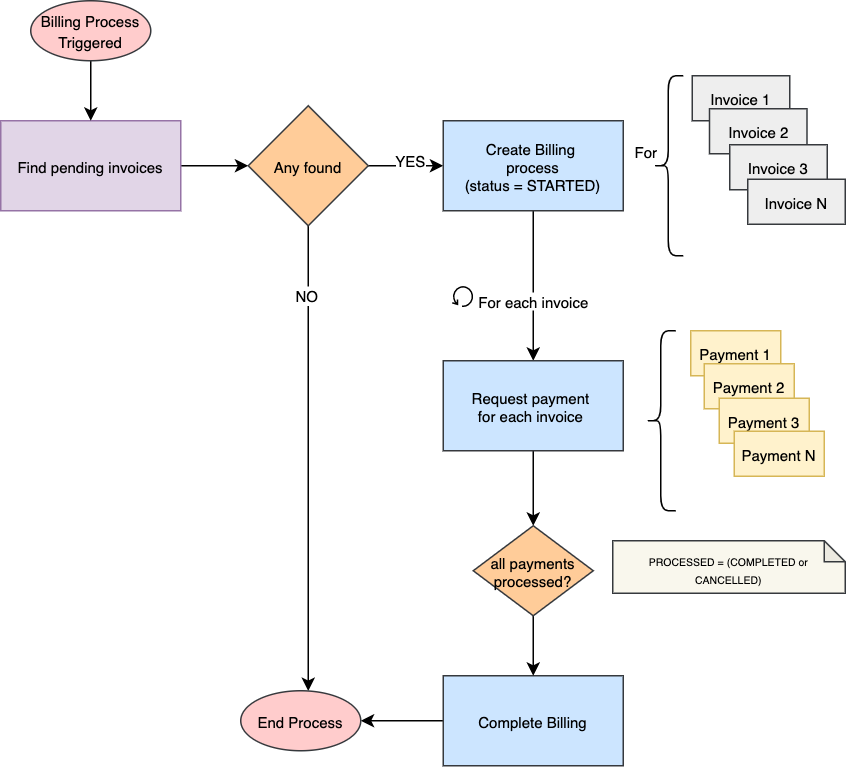

The diagram above was exported from draw.io. Its source (the exported page's mxGraphModel, read from the mxfile embedded in the PNG):
<mxGraphModel dx="2066" dy="1097" grid="1" gridSize="10" guides="1" tooltips="1" connect="1" arrows="1" fold="1" page="1" pageScale="1" pageWidth="827" pageHeight="1169" math="0" shadow="0">
  <root>
    <mxCell id="0" />
    <mxCell id="1" parent="0" />
    <mxCell id="2" value="Invoice 1" style="rounded=0;whiteSpace=wrap;html=1;fontSize=10;fillColor=#eeeeee;strokeColor=#36393d;" vertex="1" parent="1">
      <mxGeometry x="611" y="690" width="65" height="30" as="geometry" />
    </mxCell>
    <mxCell id="3" value="" style="edgeStyle=orthogonalEdgeStyle;rounded=0;orthogonalLoop=1;jettySize=auto;html=1;fontSize=10;" edge="1" source="4" target="9" parent="1">
      <mxGeometry relative="1" as="geometry" />
    </mxCell>
    <mxCell id="4" value="Find pending invoices" style="rounded=0;whiteSpace=wrap;html=1;fontSize=10;fillColor=#e1d5e7;strokeColor=#9673a6;" vertex="1" parent="1">
      <mxGeometry x="150" y="720" width="120" height="60" as="geometry" />
    </mxCell>
    <mxCell id="5" value="" style="edgeStyle=orthogonalEdgeStyle;rounded=0;orthogonalLoop=1;jettySize=auto;html=1;fontSize=10;" edge="1" source="9" target="12" parent="1">
      <mxGeometry relative="1" as="geometry" />
    </mxCell>
    <mxCell id="6" value="&lt;font style=&quot;font-size: 10px&quot;&gt;YES&lt;/font&gt;" style="edgeLabel;html=1;align=center;verticalAlign=middle;resizable=0;points=[];" vertex="1" connectable="0" parent="5">
      <mxGeometry x="0.08" y="4" relative="1" as="geometry">
        <mxPoint as="offset" />
      </mxGeometry>
    </mxCell>
    <mxCell id="7" style="edgeStyle=orthogonalEdgeStyle;rounded=0;orthogonalLoop=1;jettySize=auto;html=1;" edge="1" source="9" target="33" parent="1">
      <mxGeometry relative="1" as="geometry">
        <Array as="points">
          <mxPoint x="355" y="1120" />
        </Array>
      </mxGeometry>
    </mxCell>
    <mxCell id="8" value="&lt;font style=&quot;font-size: 10px&quot;&gt;NO&lt;/font&gt;" style="edgeLabel;html=1;align=center;verticalAlign=middle;resizable=0;points=[];" vertex="1" connectable="0" parent="7">
      <mxGeometry x="-0.7034" y="-2" relative="1" as="geometry">
        <mxPoint as="offset" />
      </mxGeometry>
    </mxCell>
    <mxCell id="9" value="Any found" style="rhombus;whiteSpace=wrap;html=1;fontSize=10;fillColor=#ffcc99;strokeColor=#36393d;" vertex="1" parent="1">
      <mxGeometry x="315" y="710" width="80" height="80" as="geometry" />
    </mxCell>
    <mxCell id="10" value="" style="edgeStyle=orthogonalEdgeStyle;rounded=0;orthogonalLoop=1;jettySize=auto;html=1;fontSize=10;" edge="1" source="12" target="16" parent="1">
      <mxGeometry relative="1" as="geometry" />
    </mxCell>
    <mxCell id="11" value="For each invoice" style="edgeLabel;html=1;align=center;verticalAlign=middle;resizable=0;points=[];fontSize=10;" vertex="1" connectable="0" parent="10">
      <mxGeometry x="0.1743" y="-1" relative="1" as="geometry">
        <mxPoint as="offset" />
      </mxGeometry>
    </mxCell>
    <mxCell id="12" value="Create Billing &lt;br style=&quot;font-size: 10px;&quot;&gt;process&lt;br style=&quot;font-size: 10px;&quot;&gt;(status = STARTED)" style="rounded=0;whiteSpace=wrap;html=1;fontSize=10;fillColor=#cce5ff;strokeColor=#36393d;" vertex="1" parent="1">
      <mxGeometry x="445" y="720" width="120" height="60" as="geometry" />
    </mxCell>
    <mxCell id="13" value="" style="shape=curlyBracket;whiteSpace=wrap;html=1;rounded=1;fontSize=10;" vertex="1" parent="1">
      <mxGeometry x="585" y="690" width="20" height="120" as="geometry" />
    </mxCell>
    <mxCell id="14" value="For" style="text;html=1;align=center;verticalAlign=middle;resizable=0;points=[];autosize=1;fontSize=10;" vertex="1" parent="1">
      <mxGeometry x="565" y="730" width="30" height="20" as="geometry" />
    </mxCell>
    <mxCell id="15" value="" style="edgeStyle=orthogonalEdgeStyle;rounded=0;orthogonalLoop=1;jettySize=auto;html=1;fontSize=10;" edge="1" source="16" target="22" parent="1">
      <mxGeometry relative="1" as="geometry" />
    </mxCell>
    <mxCell id="16" value="Request payment&amp;nbsp;&lt;br style=&quot;font-size: 10px;&quot;&gt;for each invoice&amp;nbsp;" style="rounded=0;whiteSpace=wrap;html=1;fontSize=10;fillColor=#cce5ff;strokeColor=#36393d;" vertex="1" parent="1">
      <mxGeometry x="445" y="880" width="120" height="60" as="geometry" />
    </mxCell>
    <mxCell id="17" value="Payment 1" style="rounded=0;whiteSpace=wrap;html=1;fontSize=10;fillColor=#fff2cc;strokeColor=#d6b656;" vertex="1" parent="1">
      <mxGeometry x="610" y="860" width="60" height="30" as="geometry" />
    </mxCell>
    <mxCell id="18" value="" style="shape=curlyBracket;whiteSpace=wrap;html=1;rounded=1;fontSize=10;" vertex="1" parent="1">
      <mxGeometry x="580" y="860" width="20" height="120" as="geometry" />
    </mxCell>
    <mxCell id="19" style="edgeStyle=orthogonalEdgeStyle;rounded=0;orthogonalLoop=1;jettySize=auto;html=1;entryX=1;entryY=0.5;entryDx=0;entryDy=0;" edge="1" source="20" target="33" parent="1">
      <mxGeometry relative="1" as="geometry" />
    </mxCell>
    <mxCell id="20" value="Complete Billing" style="rounded=0;whiteSpace=wrap;html=1;fontSize=10;fillColor=#cce5ff;strokeColor=#36393d;" vertex="1" parent="1">
      <mxGeometry x="445" y="1090" width="120" height="60" as="geometry" />
    </mxCell>
    <mxCell id="21" value="" style="edgeStyle=orthogonalEdgeStyle;rounded=0;orthogonalLoop=1;jettySize=auto;html=1;fontSize=10;" edge="1" source="22" target="20" parent="1">
      <mxGeometry relative="1" as="geometry" />
    </mxCell>
    <mxCell id="22" value="all payments&lt;br style=&quot;font-size: 10px;&quot;&gt;processed?" style="rhombus;whiteSpace=wrap;html=1;fontSize=10;fillColor=#ffcc99;strokeColor=#36393d;" vertex="1" parent="1">
      <mxGeometry x="465" y="990" width="80" height="60" as="geometry" />
    </mxCell>
    <mxCell id="23" value="" style="shape=mxgraph.bpmn.loop;html=1;outlineConnect=0;fontSize=10;" vertex="1" parent="1">
      <mxGeometry x="451" y="830" width="14" height="14" as="geometry" />
    </mxCell>
    <mxCell id="24" value="&lt;font style=&quot;font-size: 7px&quot;&gt;PROCESSED = (COMPLETED or&lt;br&gt;CANCELLED)&lt;/font&gt;" style="shape=note;whiteSpace=wrap;html=1;backgroundOutline=1;darkOpacity=0.05;fontSize=10;size=14;fillColor=#f9f7ed;strokeColor=#36393d;" vertex="1" parent="1">
      <mxGeometry x="558" y="1000" width="155" height="35" as="geometry" />
    </mxCell>
    <mxCell id="25" value="Invoice 2" style="rounded=0;whiteSpace=wrap;html=1;fontSize=10;fillColor=#eeeeee;strokeColor=#36393d;" vertex="1" parent="1">
      <mxGeometry x="622.5" y="712" width="65" height="30" as="geometry" />
    </mxCell>
    <mxCell id="26" value="Invoice 3" style="rounded=0;whiteSpace=wrap;html=1;fontSize=10;fillColor=#eeeeee;strokeColor=#36393d;" vertex="1" parent="1">
      <mxGeometry x="636" y="736" width="65" height="30" as="geometry" />
    </mxCell>
    <mxCell id="27" value="Invoice N" style="rounded=0;whiteSpace=wrap;html=1;fontSize=10;fillColor=#eeeeee;strokeColor=#36393d;" vertex="1" parent="1">
      <mxGeometry x="648" y="759" width="65" height="30" as="geometry" />
    </mxCell>
    <mxCell id="28" value="Payment 2" style="rounded=0;whiteSpace=wrap;html=1;fontSize=10;fillColor=#fff2cc;strokeColor=#d6b656;" vertex="1" parent="1">
      <mxGeometry x="619" y="882" width="60" height="30" as="geometry" />
    </mxCell>
    <mxCell id="29" value="Payment 3" style="rounded=0;whiteSpace=wrap;html=1;fontSize=10;fillColor=#fff2cc;strokeColor=#d6b656;" vertex="1" parent="1">
      <mxGeometry x="629" y="905" width="60" height="30" as="geometry" />
    </mxCell>
    <mxCell id="30" value="Payment N" style="rounded=0;whiteSpace=wrap;html=1;fontSize=10;fillColor=#fff2cc;strokeColor=#d6b656;" vertex="1" parent="1">
      <mxGeometry x="639" y="927" width="60" height="30" as="geometry" />
    </mxCell>
    <mxCell id="31" style="edgeStyle=orthogonalEdgeStyle;rounded=0;orthogonalLoop=1;jettySize=auto;html=1;entryX=0.5;entryY=0;entryDx=0;entryDy=0;" edge="1" source="32" target="4" parent="1">
      <mxGeometry relative="1" as="geometry" />
    </mxCell>
    <mxCell id="32" value="&lt;font style=&quot;font-size: 10px&quot;&gt;Billing Process&lt;br&gt;Triggered&lt;/font&gt;" style="ellipse;whiteSpace=wrap;html=1;fillColor=#ffcccc;strokeColor=#36393d;" vertex="1" parent="1">
      <mxGeometry x="170" y="640" width="80" height="40" as="geometry" />
    </mxCell>
    <mxCell id="33" value="&lt;span style=&quot;font-size: 10px&quot;&gt;End Process&lt;/span&gt;" style="ellipse;whiteSpace=wrap;html=1;fillColor=#ffcccc;strokeColor=#36393d;" vertex="1" parent="1">
      <mxGeometry x="310" y="1100" width="80" height="40" as="geometry" />
    </mxCell>
  </root>
</mxGraphModel>